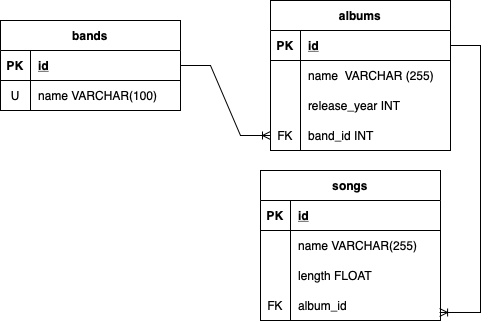

The diagram above was exported from draw.io. Its source (the exported page's mxGraphModel, read from the mxfile embedded in the PNG):
<mxGraphModel dx="850" dy="479" grid="1" gridSize="10" guides="1" tooltips="1" connect="1" arrows="1" fold="1" page="1" pageScale="1" pageWidth="827" pageHeight="1169" math="0" shadow="0">
  <root>
    <mxCell id="0" />
    <mxCell id="1" parent="0" />
    <mxCell id="Q344OEFLgvH0skSlFQ69-1" value="bands" style="shape=table;startSize=30;container=1;collapsible=1;childLayout=tableLayout;fixedRows=1;rowLines=0;fontStyle=1;align=center;resizeLast=1;" vertex="1" parent="1">
      <mxGeometry x="100" y="150" width="180" height="90" as="geometry" />
    </mxCell>
    <mxCell id="Q344OEFLgvH0skSlFQ69-2" value="" style="shape=tableRow;horizontal=0;startSize=0;swimlaneHead=0;swimlaneBody=0;fillColor=none;collapsible=0;dropTarget=0;points=[[0,0.5],[1,0.5]];portConstraint=eastwest;top=0;left=0;right=0;bottom=1;" vertex="1" parent="Q344OEFLgvH0skSlFQ69-1">
      <mxGeometry y="30" width="180" height="30" as="geometry" />
    </mxCell>
    <mxCell id="Q344OEFLgvH0skSlFQ69-3" value="PK" style="shape=partialRectangle;connectable=0;fillColor=none;top=0;left=0;bottom=0;right=0;fontStyle=1;overflow=hidden;" vertex="1" parent="Q344OEFLgvH0skSlFQ69-2">
      <mxGeometry width="30" height="30" as="geometry">
        <mxRectangle width="30" height="30" as="alternateBounds" />
      </mxGeometry>
    </mxCell>
    <mxCell id="Q344OEFLgvH0skSlFQ69-4" value="id" style="shape=partialRectangle;connectable=0;fillColor=none;top=0;left=0;bottom=0;right=0;align=left;spacingLeft=6;fontStyle=5;overflow=hidden;" vertex="1" parent="Q344OEFLgvH0skSlFQ69-2">
      <mxGeometry x="30" width="150" height="30" as="geometry">
        <mxRectangle width="150" height="30" as="alternateBounds" />
      </mxGeometry>
    </mxCell>
    <mxCell id="Q344OEFLgvH0skSlFQ69-5" value="" style="shape=tableRow;horizontal=0;startSize=0;swimlaneHead=0;swimlaneBody=0;fillColor=none;collapsible=0;dropTarget=0;points=[[0,0.5],[1,0.5]];portConstraint=eastwest;top=0;left=0;right=0;bottom=0;" vertex="1" parent="Q344OEFLgvH0skSlFQ69-1">
      <mxGeometry y="60" width="180" height="30" as="geometry" />
    </mxCell>
    <mxCell id="Q344OEFLgvH0skSlFQ69-6" value="U" style="shape=partialRectangle;connectable=0;fillColor=none;top=0;left=0;bottom=0;right=0;editable=1;overflow=hidden;" vertex="1" parent="Q344OEFLgvH0skSlFQ69-5">
      <mxGeometry width="30" height="30" as="geometry">
        <mxRectangle width="30" height="30" as="alternateBounds" />
      </mxGeometry>
    </mxCell>
    <mxCell id="Q344OEFLgvH0skSlFQ69-7" value="name VARCHAR(100)" style="shape=partialRectangle;connectable=0;fillColor=none;top=0;left=0;bottom=0;right=0;align=left;spacingLeft=6;overflow=hidden;" vertex="1" parent="Q344OEFLgvH0skSlFQ69-5">
      <mxGeometry x="30" width="150" height="30" as="geometry">
        <mxRectangle width="150" height="30" as="alternateBounds" />
      </mxGeometry>
    </mxCell>
    <mxCell id="Q344OEFLgvH0skSlFQ69-14" value="albums" style="shape=table;startSize=30;container=1;collapsible=1;childLayout=tableLayout;fixedRows=1;rowLines=0;fontStyle=1;align=center;resizeLast=1;" vertex="1" parent="1">
      <mxGeometry x="370" y="130" width="180" height="150" as="geometry" />
    </mxCell>
    <mxCell id="Q344OEFLgvH0skSlFQ69-15" value="" style="shape=tableRow;horizontal=0;startSize=0;swimlaneHead=0;swimlaneBody=0;fillColor=none;collapsible=0;dropTarget=0;points=[[0,0.5],[1,0.5]];portConstraint=eastwest;top=0;left=0;right=0;bottom=1;" vertex="1" parent="Q344OEFLgvH0skSlFQ69-14">
      <mxGeometry y="30" width="180" height="30" as="geometry" />
    </mxCell>
    <mxCell id="Q344OEFLgvH0skSlFQ69-16" value="PK" style="shape=partialRectangle;connectable=0;fillColor=none;top=0;left=0;bottom=0;right=0;fontStyle=1;overflow=hidden;" vertex="1" parent="Q344OEFLgvH0skSlFQ69-15">
      <mxGeometry width="30" height="30" as="geometry">
        <mxRectangle width="30" height="30" as="alternateBounds" />
      </mxGeometry>
    </mxCell>
    <mxCell id="Q344OEFLgvH0skSlFQ69-17" value="id" style="shape=partialRectangle;connectable=0;fillColor=none;top=0;left=0;bottom=0;right=0;align=left;spacingLeft=6;fontStyle=5;overflow=hidden;" vertex="1" parent="Q344OEFLgvH0skSlFQ69-15">
      <mxGeometry x="30" width="150" height="30" as="geometry">
        <mxRectangle width="150" height="30" as="alternateBounds" />
      </mxGeometry>
    </mxCell>
    <mxCell id="Q344OEFLgvH0skSlFQ69-18" value="" style="shape=tableRow;horizontal=0;startSize=0;swimlaneHead=0;swimlaneBody=0;fillColor=none;collapsible=0;dropTarget=0;points=[[0,0.5],[1,0.5]];portConstraint=eastwest;top=0;left=0;right=0;bottom=0;" vertex="1" parent="Q344OEFLgvH0skSlFQ69-14">
      <mxGeometry y="60" width="180" height="30" as="geometry" />
    </mxCell>
    <mxCell id="Q344OEFLgvH0skSlFQ69-19" value="" style="shape=partialRectangle;connectable=0;fillColor=none;top=0;left=0;bottom=0;right=0;editable=1;overflow=hidden;" vertex="1" parent="Q344OEFLgvH0skSlFQ69-18">
      <mxGeometry width="30" height="30" as="geometry">
        <mxRectangle width="30" height="30" as="alternateBounds" />
      </mxGeometry>
    </mxCell>
    <mxCell id="Q344OEFLgvH0skSlFQ69-20" value="name  VARCHAR (255)" style="shape=partialRectangle;connectable=0;fillColor=none;top=0;left=0;bottom=0;right=0;align=left;spacingLeft=6;overflow=hidden;" vertex="1" parent="Q344OEFLgvH0skSlFQ69-18">
      <mxGeometry x="30" width="150" height="30" as="geometry">
        <mxRectangle width="150" height="30" as="alternateBounds" />
      </mxGeometry>
    </mxCell>
    <mxCell id="Q344OEFLgvH0skSlFQ69-21" value="" style="shape=tableRow;horizontal=0;startSize=0;swimlaneHead=0;swimlaneBody=0;fillColor=none;collapsible=0;dropTarget=0;points=[[0,0.5],[1,0.5]];portConstraint=eastwest;top=0;left=0;right=0;bottom=0;" vertex="1" parent="Q344OEFLgvH0skSlFQ69-14">
      <mxGeometry y="90" width="180" height="30" as="geometry" />
    </mxCell>
    <mxCell id="Q344OEFLgvH0skSlFQ69-22" value="" style="shape=partialRectangle;connectable=0;fillColor=none;top=0;left=0;bottom=0;right=0;editable=1;overflow=hidden;" vertex="1" parent="Q344OEFLgvH0skSlFQ69-21">
      <mxGeometry width="30" height="30" as="geometry">
        <mxRectangle width="30" height="30" as="alternateBounds" />
      </mxGeometry>
    </mxCell>
    <mxCell id="Q344OEFLgvH0skSlFQ69-23" value="release_year INT" style="shape=partialRectangle;connectable=0;fillColor=none;top=0;left=0;bottom=0;right=0;align=left;spacingLeft=6;overflow=hidden;" vertex="1" parent="Q344OEFLgvH0skSlFQ69-21">
      <mxGeometry x="30" width="150" height="30" as="geometry">
        <mxRectangle width="150" height="30" as="alternateBounds" />
      </mxGeometry>
    </mxCell>
    <mxCell id="Q344OEFLgvH0skSlFQ69-24" value="" style="shape=tableRow;horizontal=0;startSize=0;swimlaneHead=0;swimlaneBody=0;fillColor=none;collapsible=0;dropTarget=0;points=[[0,0.5],[1,0.5]];portConstraint=eastwest;top=0;left=0;right=0;bottom=0;" vertex="1" parent="Q344OEFLgvH0skSlFQ69-14">
      <mxGeometry y="120" width="180" height="30" as="geometry" />
    </mxCell>
    <mxCell id="Q344OEFLgvH0skSlFQ69-25" value="FK" style="shape=partialRectangle;connectable=0;fillColor=none;top=0;left=0;bottom=0;right=0;editable=1;overflow=hidden;" vertex="1" parent="Q344OEFLgvH0skSlFQ69-24">
      <mxGeometry width="30" height="30" as="geometry">
        <mxRectangle width="30" height="30" as="alternateBounds" />
      </mxGeometry>
    </mxCell>
    <mxCell id="Q344OEFLgvH0skSlFQ69-26" value="band_id INT" style="shape=partialRectangle;connectable=0;fillColor=none;top=0;left=0;bottom=0;right=0;align=left;spacingLeft=6;overflow=hidden;" vertex="1" parent="Q344OEFLgvH0skSlFQ69-24">
      <mxGeometry x="30" width="150" height="30" as="geometry">
        <mxRectangle width="150" height="30" as="alternateBounds" />
      </mxGeometry>
    </mxCell>
    <mxCell id="Q344OEFLgvH0skSlFQ69-27" value="" style="edgeStyle=entityRelationEdgeStyle;fontSize=12;html=1;endArrow=ERoneToMany;rounded=0;exitX=1;exitY=0.5;exitDx=0;exitDy=0;entryX=0;entryY=0.5;entryDx=0;entryDy=0;" edge="1" parent="1" source="Q344OEFLgvH0skSlFQ69-2" target="Q344OEFLgvH0skSlFQ69-24">
      <mxGeometry width="100" height="100" relative="1" as="geometry">
        <mxPoint x="340" y="350" as="sourcePoint" />
        <mxPoint x="440" y="250" as="targetPoint" />
      </mxGeometry>
    </mxCell>
    <mxCell id="Q344OEFLgvH0skSlFQ69-28" value="songs" style="shape=table;startSize=30;container=1;collapsible=1;childLayout=tableLayout;fixedRows=1;rowLines=0;fontStyle=1;align=center;resizeLast=1;" vertex="1" parent="1">
      <mxGeometry x="360" y="300" width="180" height="150" as="geometry" />
    </mxCell>
    <mxCell id="Q344OEFLgvH0skSlFQ69-29" value="" style="shape=tableRow;horizontal=0;startSize=0;swimlaneHead=0;swimlaneBody=0;fillColor=none;collapsible=0;dropTarget=0;points=[[0,0.5],[1,0.5]];portConstraint=eastwest;top=0;left=0;right=0;bottom=1;" vertex="1" parent="Q344OEFLgvH0skSlFQ69-28">
      <mxGeometry y="30" width="180" height="30" as="geometry" />
    </mxCell>
    <mxCell id="Q344OEFLgvH0skSlFQ69-30" value="PK" style="shape=partialRectangle;connectable=0;fillColor=none;top=0;left=0;bottom=0;right=0;fontStyle=1;overflow=hidden;" vertex="1" parent="Q344OEFLgvH0skSlFQ69-29">
      <mxGeometry width="30" height="30" as="geometry">
        <mxRectangle width="30" height="30" as="alternateBounds" />
      </mxGeometry>
    </mxCell>
    <mxCell id="Q344OEFLgvH0skSlFQ69-31" value="id" style="shape=partialRectangle;connectable=0;fillColor=none;top=0;left=0;bottom=0;right=0;align=left;spacingLeft=6;fontStyle=5;overflow=hidden;" vertex="1" parent="Q344OEFLgvH0skSlFQ69-29">
      <mxGeometry x="30" width="150" height="30" as="geometry">
        <mxRectangle width="150" height="30" as="alternateBounds" />
      </mxGeometry>
    </mxCell>
    <mxCell id="Q344OEFLgvH0skSlFQ69-32" value="" style="shape=tableRow;horizontal=0;startSize=0;swimlaneHead=0;swimlaneBody=0;fillColor=none;collapsible=0;dropTarget=0;points=[[0,0.5],[1,0.5]];portConstraint=eastwest;top=0;left=0;right=0;bottom=0;" vertex="1" parent="Q344OEFLgvH0skSlFQ69-28">
      <mxGeometry y="60" width="180" height="30" as="geometry" />
    </mxCell>
    <mxCell id="Q344OEFLgvH0skSlFQ69-33" value="" style="shape=partialRectangle;connectable=0;fillColor=none;top=0;left=0;bottom=0;right=0;editable=1;overflow=hidden;" vertex="1" parent="Q344OEFLgvH0skSlFQ69-32">
      <mxGeometry width="30" height="30" as="geometry">
        <mxRectangle width="30" height="30" as="alternateBounds" />
      </mxGeometry>
    </mxCell>
    <mxCell id="Q344OEFLgvH0skSlFQ69-34" value="name VARCHAR(255)" style="shape=partialRectangle;connectable=0;fillColor=none;top=0;left=0;bottom=0;right=0;align=left;spacingLeft=6;overflow=hidden;" vertex="1" parent="Q344OEFLgvH0skSlFQ69-32">
      <mxGeometry x="30" width="150" height="30" as="geometry">
        <mxRectangle width="150" height="30" as="alternateBounds" />
      </mxGeometry>
    </mxCell>
    <mxCell id="Q344OEFLgvH0skSlFQ69-35" value="" style="shape=tableRow;horizontal=0;startSize=0;swimlaneHead=0;swimlaneBody=0;fillColor=none;collapsible=0;dropTarget=0;points=[[0,0.5],[1,0.5]];portConstraint=eastwest;top=0;left=0;right=0;bottom=0;" vertex="1" parent="Q344OEFLgvH0skSlFQ69-28">
      <mxGeometry y="90" width="180" height="30" as="geometry" />
    </mxCell>
    <mxCell id="Q344OEFLgvH0skSlFQ69-36" value="" style="shape=partialRectangle;connectable=0;fillColor=none;top=0;left=0;bottom=0;right=0;editable=1;overflow=hidden;" vertex="1" parent="Q344OEFLgvH0skSlFQ69-35">
      <mxGeometry width="30" height="30" as="geometry">
        <mxRectangle width="30" height="30" as="alternateBounds" />
      </mxGeometry>
    </mxCell>
    <mxCell id="Q344OEFLgvH0skSlFQ69-37" value="length FLOAT" style="shape=partialRectangle;connectable=0;fillColor=none;top=0;left=0;bottom=0;right=0;align=left;spacingLeft=6;overflow=hidden;" vertex="1" parent="Q344OEFLgvH0skSlFQ69-35">
      <mxGeometry x="30" width="150" height="30" as="geometry">
        <mxRectangle width="150" height="30" as="alternateBounds" />
      </mxGeometry>
    </mxCell>
    <mxCell id="Q344OEFLgvH0skSlFQ69-38" value="" style="shape=tableRow;horizontal=0;startSize=0;swimlaneHead=0;swimlaneBody=0;fillColor=none;collapsible=0;dropTarget=0;points=[[0,0.5],[1,0.5]];portConstraint=eastwest;top=0;left=0;right=0;bottom=0;" vertex="1" parent="Q344OEFLgvH0skSlFQ69-28">
      <mxGeometry y="120" width="180" height="30" as="geometry" />
    </mxCell>
    <mxCell id="Q344OEFLgvH0skSlFQ69-39" value="FK" style="shape=partialRectangle;connectable=0;fillColor=none;top=0;left=0;bottom=0;right=0;editable=1;overflow=hidden;" vertex="1" parent="Q344OEFLgvH0skSlFQ69-38">
      <mxGeometry width="30" height="30" as="geometry">
        <mxRectangle width="30" height="30" as="alternateBounds" />
      </mxGeometry>
    </mxCell>
    <mxCell id="Q344OEFLgvH0skSlFQ69-40" value="album_id" style="shape=partialRectangle;connectable=0;fillColor=none;top=0;left=0;bottom=0;right=0;align=left;spacingLeft=6;overflow=hidden;" vertex="1" parent="Q344OEFLgvH0skSlFQ69-38">
      <mxGeometry x="30" width="150" height="30" as="geometry">
        <mxRectangle width="150" height="30" as="alternateBounds" />
      </mxGeometry>
    </mxCell>
    <mxCell id="Q344OEFLgvH0skSlFQ69-41" value="" style="edgeStyle=entityRelationEdgeStyle;fontSize=12;html=1;endArrow=ERoneToMany;rounded=0;entryX=0.995;entryY=0.733;entryDx=0;entryDy=0;entryPerimeter=0;" edge="1" parent="1" source="Q344OEFLgvH0skSlFQ69-15" target="Q344OEFLgvH0skSlFQ69-38">
      <mxGeometry width="100" height="100" relative="1" as="geometry">
        <mxPoint x="670" y="190" as="sourcePoint" />
        <mxPoint x="770" y="90" as="targetPoint" />
      </mxGeometry>
    </mxCell>
  </root>
</mxGraphModel>